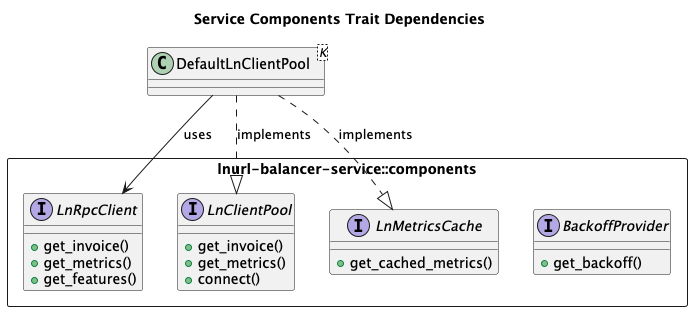

The diagram above was rendered by PlantUML. Its source (embedded in the PNG):
@startuml
title Service Components Trait Dependencies

class DefaultLnClientPool<K>

package "lnurl-balancer-service::components" <<Rectangle>> {
  interface LnRpcClient {
    +get_invoice()
    +get_metrics()
    +get_features()
  }
  
  interface LnClientPool {
    +get_invoice()
    +get_metrics()
    +connect()
  }
  
  interface LnMetricsCache {
    +get_cached_metrics()
  }
  
  interface BackoffProvider {
    +get_backoff()
  }
}

' Implementations
DefaultLnClientPool ..|> LnClientPool : implements
DefaultLnClientPool ..|> LnMetricsCache : implements

' Generic constraints and associations
DefaultLnClientPool --> LnRpcClient : uses

@enduml